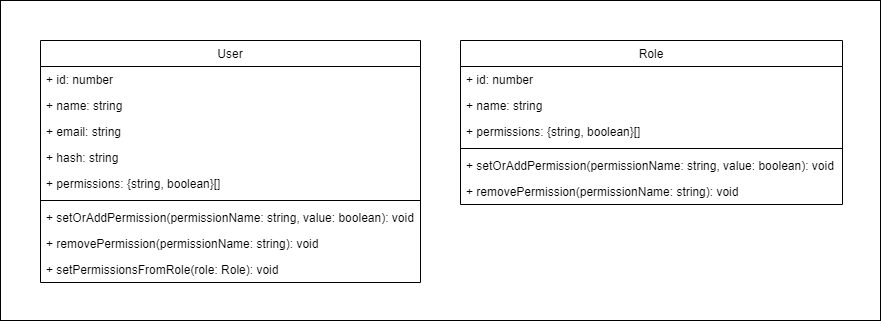

The diagram above was exported from draw.io. Its source (the exported page's mxGraphModel, read from the mxfile embedded in the PNG):
<mxGraphModel dx="1053" dy="522" grid="1" gridSize="10" guides="1" tooltips="1" connect="1" arrows="1" fold="1" page="1" pageScale="1" pageWidth="827" pageHeight="1169" math="0" shadow="0">
  <root>
    <mxCell id="WIyWlLk6GJQsqaUBKTNV-0" />
    <mxCell id="WIyWlLk6GJQsqaUBKTNV-1" parent="WIyWlLk6GJQsqaUBKTNV-0" />
    <mxCell id="uPNtodrzNxpZ2_gQ4-S7-0" value="" style="rounded=0;whiteSpace=wrap;html=1;fillColor=none;" vertex="1" parent="WIyWlLk6GJQsqaUBKTNV-1">
      <mxGeometry width="880" height="320" as="geometry" />
    </mxCell>
    <mxCell id="zkfFHV4jXpPFQw0GAbJ--0" value="User" style="swimlane;fontStyle=0;align=center;verticalAlign=top;childLayout=stackLayout;horizontal=1;startSize=26;horizontalStack=0;resizeParent=1;resizeLast=0;collapsible=1;marginBottom=0;rounded=0;shadow=0;strokeWidth=1;" parent="WIyWlLk6GJQsqaUBKTNV-1" vertex="1">
      <mxGeometry x="40" y="40" width="380" height="242" as="geometry">
        <mxRectangle x="230" y="140" width="160" height="26" as="alternateBounds" />
      </mxGeometry>
    </mxCell>
    <mxCell id="zkfFHV4jXpPFQw0GAbJ--1" value="+ id: number" style="text;align=left;verticalAlign=top;spacingLeft=4;spacingRight=4;overflow=hidden;rotatable=0;points=[[0,0.5],[1,0.5]];portConstraint=eastwest;" parent="zkfFHV4jXpPFQw0GAbJ--0" vertex="1">
      <mxGeometry y="26" width="380" height="26" as="geometry" />
    </mxCell>
    <mxCell id="zkfFHV4jXpPFQw0GAbJ--2" value="+ name: string" style="text;align=left;verticalAlign=top;spacingLeft=4;spacingRight=4;overflow=hidden;rotatable=0;points=[[0,0.5],[1,0.5]];portConstraint=eastwest;rounded=0;shadow=0;html=0;" parent="zkfFHV4jXpPFQw0GAbJ--0" vertex="1">
      <mxGeometry y="52" width="380" height="26" as="geometry" />
    </mxCell>
    <mxCell id="zkfFHV4jXpPFQw0GAbJ--3" value="+ email: string" style="text;align=left;verticalAlign=top;spacingLeft=4;spacingRight=4;overflow=hidden;rotatable=0;points=[[0,0.5],[1,0.5]];portConstraint=eastwest;rounded=0;shadow=0;html=0;" parent="zkfFHV4jXpPFQw0GAbJ--0" vertex="1">
      <mxGeometry y="78" width="380" height="26" as="geometry" />
    </mxCell>
    <mxCell id="2cTe2re4gUbDeuLQNOI9-1" value="+ hash: string" style="text;align=left;verticalAlign=top;spacingLeft=4;spacingRight=4;overflow=hidden;rotatable=0;points=[[0,0.5],[1,0.5]];portConstraint=eastwest;rounded=0;shadow=0;html=0;" parent="zkfFHV4jXpPFQw0GAbJ--0" vertex="1">
      <mxGeometry y="104" width="380" height="26" as="geometry" />
    </mxCell>
    <mxCell id="2cTe2re4gUbDeuLQNOI9-2" value="+ permissions: {string, boolean}[]" style="text;align=left;verticalAlign=top;spacingLeft=4;spacingRight=4;overflow=hidden;rotatable=0;points=[[0,0.5],[1,0.5]];portConstraint=eastwest;" parent="zkfFHV4jXpPFQw0GAbJ--0" vertex="1">
      <mxGeometry y="130" width="380" height="26" as="geometry" />
    </mxCell>
    <mxCell id="zkfFHV4jXpPFQw0GAbJ--4" value="" style="line;html=1;strokeWidth=1;align=left;verticalAlign=middle;spacingTop=-1;spacingLeft=3;spacingRight=3;rotatable=0;labelPosition=right;points=[];portConstraint=eastwest;" parent="zkfFHV4jXpPFQw0GAbJ--0" vertex="1">
      <mxGeometry y="156" width="380" height="8" as="geometry" />
    </mxCell>
    <mxCell id="zkfFHV4jXpPFQw0GAbJ--5" value="+ setOrAddPermission(permissionName: string, value: boolean): void" style="text;align=left;verticalAlign=top;spacingLeft=4;spacingRight=4;overflow=hidden;rotatable=0;points=[[0,0.5],[1,0.5]];portConstraint=eastwest;" parent="zkfFHV4jXpPFQw0GAbJ--0" vertex="1">
      <mxGeometry y="164" width="380" height="26" as="geometry" />
    </mxCell>
    <mxCell id="2cTe2re4gUbDeuLQNOI9-4" value="+ removePermission(permissionName: string): void" style="text;align=left;verticalAlign=top;spacingLeft=4;spacingRight=4;overflow=hidden;rotatable=0;points=[[0,0.5],[1,0.5]];portConstraint=eastwest;" parent="zkfFHV4jXpPFQw0GAbJ--0" vertex="1">
      <mxGeometry y="190" width="380" height="26" as="geometry" />
    </mxCell>
    <mxCell id="uPNtodrzNxpZ2_gQ4-S7-1" value="+ setPermissionsFromRole(role: Role): void" style="text;align=left;verticalAlign=top;spacingLeft=4;spacingRight=4;overflow=hidden;rotatable=0;points=[[0,0.5],[1,0.5]];portConstraint=eastwest;" vertex="1" parent="zkfFHV4jXpPFQw0GAbJ--0">
      <mxGeometry y="216" width="380" height="26" as="geometry" />
    </mxCell>
    <mxCell id="zkfFHV4jXpPFQw0GAbJ--17" value="Role" style="swimlane;fontStyle=0;align=center;verticalAlign=top;childLayout=stackLayout;horizontal=1;startSize=26;horizontalStack=0;resizeParent=1;resizeLast=0;collapsible=1;marginBottom=0;rounded=0;shadow=0;strokeWidth=1;" parent="WIyWlLk6GJQsqaUBKTNV-1" vertex="1">
      <mxGeometry x="460" y="40" width="382" height="164" as="geometry">
        <mxRectangle x="550" y="140" width="160" height="26" as="alternateBounds" />
      </mxGeometry>
    </mxCell>
    <mxCell id="zkfFHV4jXpPFQw0GAbJ--18" value="+ id: number" style="text;align=left;verticalAlign=top;spacingLeft=4;spacingRight=4;overflow=hidden;rotatable=0;points=[[0,0.5],[1,0.5]];portConstraint=eastwest;" parent="zkfFHV4jXpPFQw0GAbJ--17" vertex="1">
      <mxGeometry y="26" width="382" height="26" as="geometry" />
    </mxCell>
    <mxCell id="zkfFHV4jXpPFQw0GAbJ--19" value="+ name: string" style="text;align=left;verticalAlign=top;spacingLeft=4;spacingRight=4;overflow=hidden;rotatable=0;points=[[0,0.5],[1,0.5]];portConstraint=eastwest;rounded=0;shadow=0;html=0;" parent="zkfFHV4jXpPFQw0GAbJ--17" vertex="1">
      <mxGeometry y="52" width="382" height="26" as="geometry" />
    </mxCell>
    <mxCell id="zkfFHV4jXpPFQw0GAbJ--20" value="+ permissions: {string, boolean}[]" style="text;align=left;verticalAlign=top;spacingLeft=4;spacingRight=4;overflow=hidden;rotatable=0;points=[[0,0.5],[1,0.5]];portConstraint=eastwest;rounded=0;shadow=0;html=0;" parent="zkfFHV4jXpPFQw0GAbJ--17" vertex="1">
      <mxGeometry y="78" width="382" height="26" as="geometry" />
    </mxCell>
    <mxCell id="zkfFHV4jXpPFQw0GAbJ--23" value="" style="line;html=1;strokeWidth=1;align=left;verticalAlign=middle;spacingTop=-1;spacingLeft=3;spacingRight=3;rotatable=0;labelPosition=right;points=[];portConstraint=eastwest;" parent="zkfFHV4jXpPFQw0GAbJ--17" vertex="1">
      <mxGeometry y="104" width="382" height="8" as="geometry" />
    </mxCell>
    <mxCell id="zkfFHV4jXpPFQw0GAbJ--24" value="+ setOrAddPermission(permissionName: string, value: boolean): void" style="text;align=left;verticalAlign=top;spacingLeft=4;spacingRight=4;overflow=hidden;rotatable=0;points=[[0,0.5],[1,0.5]];portConstraint=eastwest;" parent="zkfFHV4jXpPFQw0GAbJ--17" vertex="1">
      <mxGeometry y="112" width="382" height="26" as="geometry" />
    </mxCell>
    <mxCell id="2cTe2re4gUbDeuLQNOI9-5" value="+ removePermission(permissionName: string): void" style="text;align=left;verticalAlign=top;spacingLeft=4;spacingRight=4;overflow=hidden;rotatable=0;points=[[0,0.5],[1,0.5]];portConstraint=eastwest;" parent="zkfFHV4jXpPFQw0GAbJ--17" vertex="1">
      <mxGeometry y="138" width="382" height="26" as="geometry" />
    </mxCell>
  </root>
</mxGraphModel>